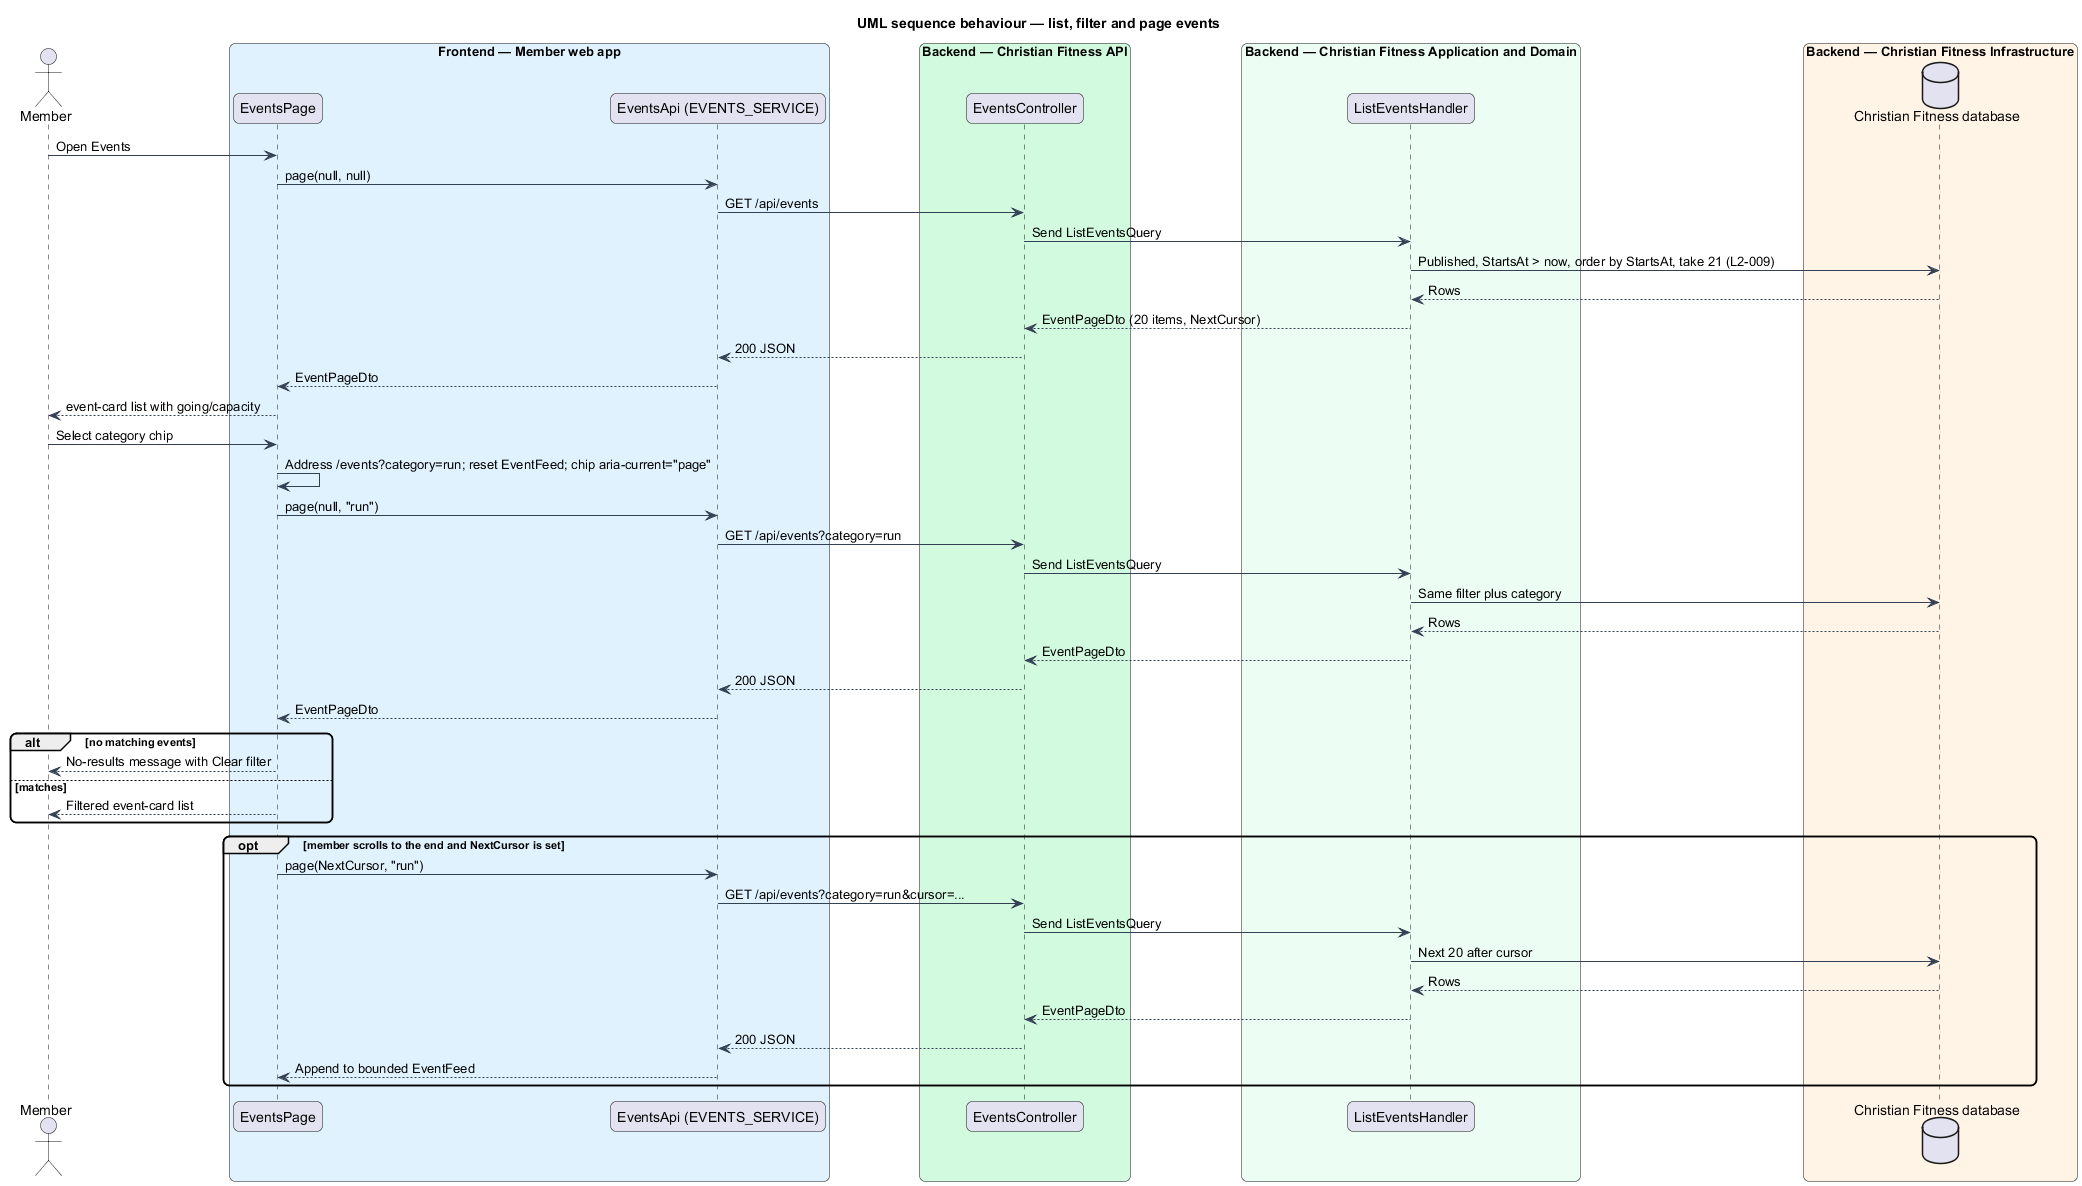

The diagram above was rendered by PlantUML. Its source (embedded in the PNG):
@startuml
title UML sequence behaviour — list, filter and page events
skinparam backgroundColor #FFFFFF
skinparam shadowing false
skinparam roundcorner 12
skinparam defaultFontName Arial
skinparam ArrowColor #344054
actor "Member" as actor
box "Frontend — Member web app" #E0F2FE
  participant "EventsPage" as page
  participant "EventsApi (EVENTS_SERVICE)" as client
end box
box "Backend — Christian Fitness API" #D1FADF
  participant "EventsController" as ctrl
end box
box "Backend — Christian Fitness Application and Domain" #ECFDF3
  participant "ListEventsHandler" as h
end box
box "Backend — Christian Fitness Infrastructure" #FFF4E5
  database "Christian Fitness database" as db
end box
actor -> page : Open Events
page -> client : page(null, null)
client -> ctrl : GET /api/events
ctrl -> h : Send ListEventsQuery
h -> db : Published, StartsAt > now, order by StartsAt, take 21 (L2-009)
db --> h : Rows
h --> ctrl : EventPageDto (20 items, NextCursor)
ctrl --> client : 200 JSON
client --> page : EventPageDto
page --> actor : event-card list with going/capacity
actor -> page : Select category chip
page -> page : Address /events?category=run; reset EventFeed; chip aria-current="page"
page -> client : page(null, "run")
client -> ctrl : GET /api/events?category=run
ctrl -> h : Send ListEventsQuery
h -> db : Same filter plus category
db --> h : Rows
h --> ctrl : EventPageDto
ctrl --> client : 200 JSON
client --> page : EventPageDto
alt no matching events
  page --> actor : No-results message with Clear filter
else matches
  page --> actor : Filtered event-card list
end
opt member scrolls to the end and NextCursor is set
  page -> client : page(NextCursor, "run")
  client -> ctrl : GET /api/events?category=run&cursor=...
  ctrl -> h : Send ListEventsQuery
  h -> db : Next 20 after cursor
  db --> h : Rows
  h --> ctrl : EventPageDto
  ctrl --> client : 200 JSON
  client --> page : Append to bounded EventFeed
end
@enduml